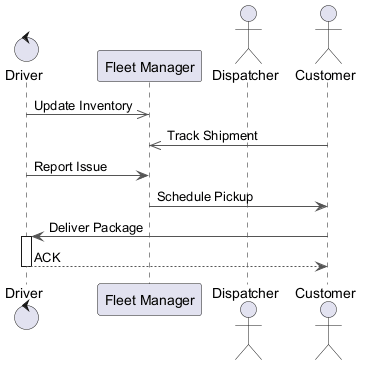

The diagram above was rendered by PlantUML. Its source (embedded in the PNG):
@startuml
skinparam backgroundColor #FFFFFF
skinparam classBackgroundColor #F3E5F5
skinparam classBorderColor #6A1B9A
skinparam ArrowColor #555555
control "Driver" as D
participant "Fleet Manager" as FM
actor "Dispatcher" as D2
actor "Customer" as C
D ->> FM : Update Inventory
C ->> FM : Track Shipment
D -> FM : Report Issue
FM -> C : Schedule Pickup
C -> D : Deliver Package
activate D
D --> C : ACK
deactivate D
@enduml